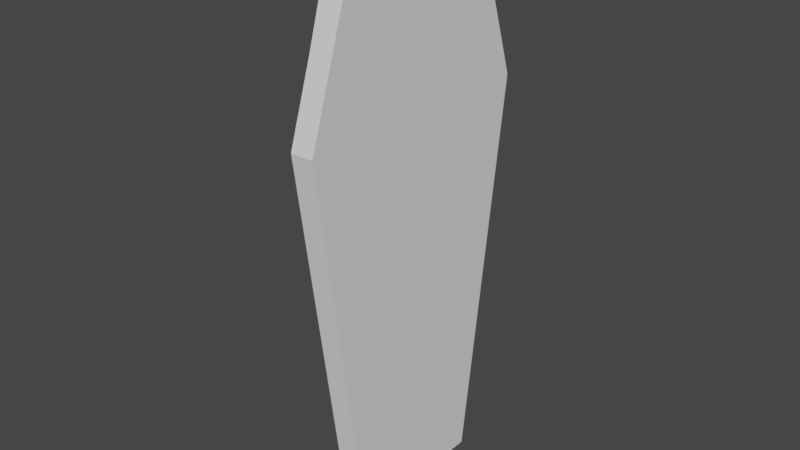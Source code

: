# Source: lid.blend  (saved by Blender 3.3.6; exported with 4.5.12 LTS)
import bpy
from mathutils import Matrix  # noqa: F401  (used for matrix-valued properties, if any)

bpy.ops.wm.read_factory_settings(use_empty=True)
scene = bpy.context.scene
scene.name = 'Scene'

# ---- materials (node trees are filled in below, after node groups)
mat_noshader_grid_002 = bpy.data.materials.new('NoShader.grid.002')
mat_noshader_grid_002.use_transparent_shadow = False

# ---- material node trees

# ---- world
world_world = bpy.data.worlds.new('World'); scene.world = world_world
world_world.use_nodes = True; world_world.node_tree.nodes.clear()
_N = world_world.node_tree.nodes; _L = world_world.node_tree.links
n0 = _N.new('ShaderNodeOutputWorld'); n0.name = 'World Output'; n0.location = (300, 300)
n1 = _N.new('ShaderNodeBackground'); n1.name = 'Background'; n1.location = (10, 300)
n1.inputs[0].default_value = (0.05088, 0.05088, 0.05088, 1.0)
_L.new(n1.outputs[0], n0.inputs[0])
n0.is_active_output = True
world_world.color = (0.05088, 0.05088, 0.05088)
world_world.use_sun_shadow = False
world_world.sun_shadow_jitter_overblur = 0.0

# ---- meshes
me_models_mapmodels_zero_coffins_closed_tris_003 = bpy.data.meshes.new('models/mapmodels/zero/coffins/closed/tris.003')
me_models_mapmodels_zero_coffins_closed_tris_003.from_pydata([(3.404, -11.19, 2.246), (3.404, -11.4, 99.2), (3.404, 11.19, 2.246), (3.404, 11.4, 99.2), (3.404, -19.8, 71.44), (3.404, 19.8, 71.44), (6.957, 19.8, 71.44), (6.957, -19.8, 71.44), (6.957, 11.4, 99.2), (6.957, 11.19, 2.246), (6.957, -11.4, 99.2), (6.957, -11.19, 2.246), (6.957, 24.17, 71.83), (11.19, 24.17, 71.83), (11.19, 14.08, -1.056), (11.19, -14.08, -1.056), (11.19, 13.99, 102.7), (11.19, -13.99, 102.7), (11.19, -24.17, 71.83), (6.957, -24.17, 71.83), (6.957, 13.99, 102.7), (6.957, 14.08, -1.056), (6.957, -13.99, 102.7), (6.957, -14.08, -1.056)], [], [(9, 11, 0, 2), (8, 10, 22, 20), (7, 11, 23, 19), (8, 6, 5, 3), (3, 5, 4, 1), (10, 7, 19, 22), (6, 8, 20, 12), (6, 9, 2, 5), (0, 4, 5, 2), (11, 7, 4, 0), (10, 8, 3, 1), (7, 10, 1, 4), (20, 22, 17, 16), (19, 18, 17, 22), (12, 20, 16, 13), (12, 13, 14, 21), (19, 23, 15, 18), (15, 23, 21, 14), (13, 16, 17, 18), (9, 6, 12, 21), (11, 9, 21, 23), (15, 14, 13, 18)])
_uv = me_models_mapmodels_zero_coffins_closed_tris_003.uv_layers.new(name='UVMap')
_uv.uv.foreach_set('vector', [0.7511, 0.08812, 0.9208, 0.08812, 0.9208, 0.1103, 0.7511, 0.1103, 0.4597, 0.8435, 0.5979, 0.8435, 0.6135, 0.8695, 0.444, 0.8695, 0.6488, 0.6393, 0.5966, 0.1304, 0.6141, 0.1061, 0.6752, 0.6421, 0.6859, 0.8337, 0.6859, 0.6393, 0.7074, 0.6393, 0.7074, 0.8337, 0.7707, 0.8435, 0.7197, 0.6393, 0.9597, 0.6393, 0.9088, 0.8435, 0.5979, 0.8435, 0.6488, 0.6393, 0.6752, 0.6421, 0.6135, 0.8695, 0.4088, 0.6393, 0.4597, 0.8435, 0.444, 0.8695, 0.3823, 0.6421, 0.6859, 0.6393, 0.6859, 0.1265, 0.7074, 0.1265, 0.7074, 0.6393, 0.9076, 0.1304, 0.9597, 0.6393, 0.7197, 0.6393, 0.7719, 0.1304, 0.9938, 0.1265, 0.9938, 0.6393, 0.9722, 0.6393, 0.9722, 0.1265, 0.9266, 0.8804, 0.7537, 0.8804, 0.7537, 0.8583, 0.9266, 0.8583, 0.9938, 0.6393, 0.9938, 0.8337, 0.9722, 0.8337, 0.9722, 0.6393, 0.08301, 0.8815, 0.295, 0.8815, 0.295, 0.9079, 0.08301, 0.9079, 0.006142, 0.6421, 0.03178, 0.6421, 0.03178, 0.8578, 0.006142, 0.8578, 0.3738, 0.6421, 0.3738, 0.8578, 0.3482, 0.8578, 0.3482, 0.6421, 0.3738, 0.6421, 0.3482, 0.6421, 0.3482, 0.101, 0.3738, 0.101, 0.006142, 0.6421, 0.006142, 0.101, 0.03178, 0.101, 0.03178, 0.6421, 0.2991, 0.06085, 0.2991, 0.08727, 0.08563, 0.08727, 0.08563, 0.06085, 0.3362, 0.6421, 0.2744, 0.8695, 0.105, 0.8695, 0.04323, 0.6421, 0.461, 0.1304, 0.4088, 0.6393, 0.3823, 0.6421, 0.4435, 0.1061, 0.5966, 0.1304, 0.461, 0.1304, 0.4435, 0.1061, 0.6141, 0.1061, 0.1044, 0.1061, 0.275, 0.1061, 0.3362, 0.6421, 0.04323, 0.6421])
me_models_mapmodels_zero_coffins_closed_tris_003.materials.append(mat_noshader_grid_002)
me_models_mapmodels_zero_coffins_closed_tris_003.update()
me_models_mapmodels_zero_coffins_closed_tris_003.normals_split_custom_set([tuple(v) for v in zip(*[iter([0.0, 0.0, -1.0, 0.0, 0.0, -1.0, 0.0, 0.0, -1.0, 0.0, 0.0, -1.0, -1.0, 0.0, 0.0, -1.0, 0.0, 0.0, -1.0, 0.0, 0.0, -1.0, 0.0, 0.0, -1.0, -3.374e-07, 0.0, -1.0, -3.374e-07, 0.0, -1.0, -3.374e-07, 0.0, -1.0, -3.374e-07, 0.0, 0.0, 0.9571, 0.2897, 0.0, 0.9571, 0.2897, 0.0, 0.9571, 0.2897, 0.0, 0.9571, 0.2897, -1.0, 0.0, 0.0, -1.0, 0.0, 0.0, -1.0, 0.0, 0.0, -1.0, 0.0, 0.0, -1.0, 0.0, 0.0, -1.0, 0.0, 0.0, -1.0, 0.0, 0.0, -1.0, 0.0, 0.0, -1.0, 0.0, 0.0, -1.0, 0.0, 0.0, -1.0, 0.0, 0.0, -1.0, 0.0, 0.0, 0.0, 0.9923, -0.1235, 0.0, 0.9923, -0.1235, 0.0, 0.9923, -0.1235, 0.0, 0.9923, -0.1235, -1.0, 0.0, 0.0, -1.0, 0.0, 0.0, -1.0, 0.0, 0.0, -1.0, 0.0, 0.0, 0.0, -0.9923, -0.1235, 0.0, -0.9923, -0.1235, 0.0, -0.9923, -0.1235, 0.0, -0.9923, -0.1235, 0.0, 0.0, 1.0, 0.0, 0.0, 1.0, 0.0, 0.0, 1.0, 0.0, 0.0, 1.0, 0.0, -0.9571, 0.2897, 0.0, -0.9571, 0.2897, 0.0, -0.9571, 0.2897, 0.0, -0.9571, 0.2897, 0.0, 0.0, 1.0, 0.0, 0.0, 1.0, 0.0, 0.0, 1.0, 0.0, 0.0, 1.0, 0.0, -0.9498, 0.313, 0.0, -0.9498, 0.313, 0.0, -0.9498, 0.313, 0.0, -0.9498, 0.313, 0.0, 0.9498, 0.313, 0.0, 0.9498, 0.313, 0.0, 0.9498, 0.313, 0.0, 0.9498, 0.313, 0.0, 0.9905, -0.1372, 0.0, 0.9905, -0.1372, 0.0, 0.9905, -0.1372, 0.0, 0.9905, -0.1372, 0.0, -0.9905, -0.1372, 0.0, -0.9905, -0.1372, 0.0, -0.9905, -0.1372, 0.0, -0.9905, -0.1372, 0.0, 0.0, -1.0, 0.0, 0.0, -1.0, 0.0, 0.0, -1.0, 0.0, 0.0, -1.0, 1.0, 0.0, 0.0, 1.0, 0.0, 0.0, 1.0, 0.0, 0.0, 1.0, 0.0, 0.0, -1.0, 3.374e-07, 0.0, -1.0, 3.374e-07, 0.0, -1.0, 3.374e-07, 0.0, -1.0, 3.374e-07, 0.0, -1.0, 0.0, 0.0, -1.0, 0.0, 0.0, -1.0, 0.0, 0.0, -1.0, 0.0, 0.0, 1.0, 0.0, 0.0, 1.0, 0.0, 0.0, 1.0, 0.0, 0.0, 1.0, 0.0, 0.0])] * 3)])

# ---- objects
ob_cube = bpy.data.objects.new('Cube', me_models_mapmodels_zero_coffins_closed_tris_003)

# ---- transforms, parenting, visibility, modifiers, constraints
ob_cube.location = (0.0, 0.0, 0.0)

# ---- collection membership
scene.collection.objects.link(ob_cube)

# ---- scene / render settings (as saved in the file)
scene.frame_start = 1; scene.frame_end = 250; scene.frame_set(0)
scene.render.engine = 'BLENDER_EEVEE_NEXT'
scene.cycles.sampling_pattern = 'TABULATED_SOBOL'
scene.cycles.use_light_tree = False
scene.view_settings.view_transform = 'Filmic'
bpy.context.view_layer.update()

# ---- added for rendering (the .blend has no active camera and no usable light): camera, sun
cam_auto = bpy.data.cameras.new('AutoCamera')
cam_auto.lens = 50.0
cam_auto.sensor_width = 36.0
cam_auto.clip_end = 1863.59
ob_auto_camera = bpy.data.objects.new('AutoCamera', cam_auto)
scene.collection.objects.link(ob_auto_camera)
ob_auto_camera.location = (113.484, -127.425, 135.793)
ob_auto_camera.rotation_euler = (1.09748, -7.21219e-08, 0.694738)
scene.camera = ob_auto_camera
light_auto_sun = bpy.data.lights.new('AutoSun', 'SUN')
light_auto_sun.energy = 3.0
light_auto_sun.angle = 0.0523599
ob_auto_sun = bpy.data.objects.new('AutoSun', light_auto_sun)
scene.collection.objects.link(ob_auto_sun)
ob_auto_sun.rotation_euler = (0.872665, 0.174533, 0.523599)
bpy.context.view_layer.update()
